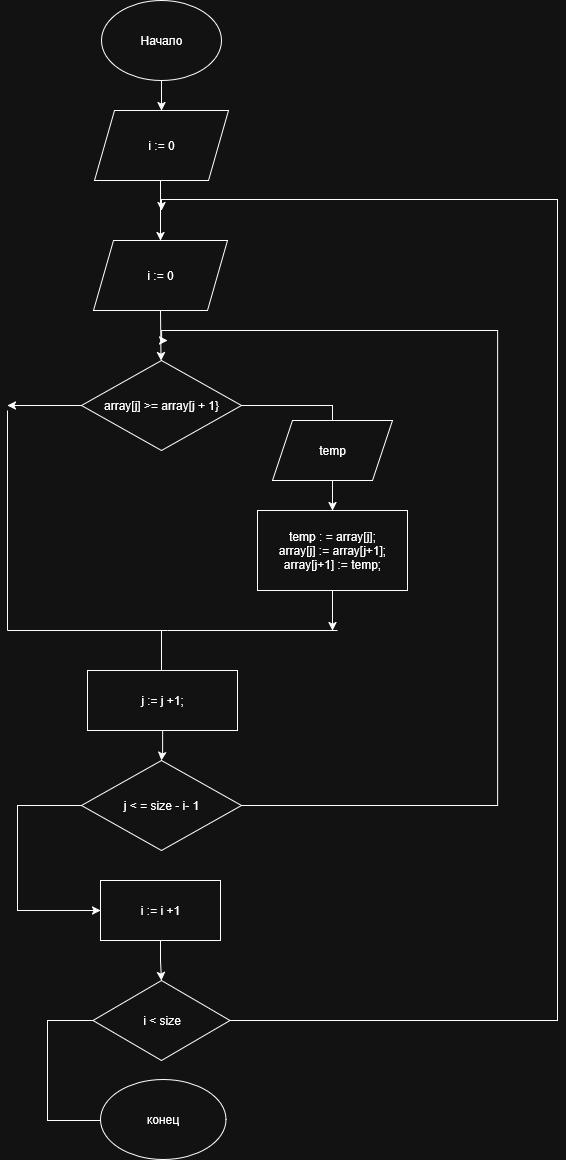

The diagram above was exported from draw.io. Its source (the exported page's mxGraphModel, read from the mxfile embedded in the PNG):
<mxGraphModel dx="1737" dy="1098" grid="1" gridSize="10" guides="1" tooltips="1" connect="1" arrows="1" fold="1" page="1" pageScale="1" pageWidth="827" pageHeight="1169" math="0" shadow="0">
  <root>
    <mxCell id="0" />
    <mxCell id="1" parent="0" />
    <mxCell id="03ZbSpW0r5k5JIv7CgL6-2" value="Начало" style="ellipse;whiteSpace=wrap;html=1;" vertex="1" parent="1">
      <mxGeometry x="354" y="10" width="120" height="80" as="geometry" />
    </mxCell>
    <mxCell id="03ZbSpW0r5k5JIv7CgL6-3" value="i := 0" style="shape=parallelogram;perimeter=parallelogramPerimeter;whiteSpace=wrap;html=1;fixedSize=1;" vertex="1" parent="1">
      <mxGeometry x="347" y="120" width="134" height="70" as="geometry" />
    </mxCell>
    <mxCell id="03ZbSpW0r5k5JIv7CgL6-6" value="" style="endArrow=classic;html=1;rounded=0;exitX=0.5;exitY=1;exitDx=0;exitDy=0;" edge="1" parent="1" source="03ZbSpW0r5k5JIv7CgL6-2" target="03ZbSpW0r5k5JIv7CgL6-3">
      <mxGeometry width="50" height="50" relative="1" as="geometry">
        <mxPoint x="389" y="140" as="sourcePoint" />
        <mxPoint x="439" y="90" as="targetPoint" />
      </mxGeometry>
    </mxCell>
    <mxCell id="03ZbSpW0r5k5JIv7CgL6-10" value="" style="endArrow=classic;html=1;rounded=0;exitX=0.5;exitY=1;exitDx=0;exitDy=0;entryX=0.5;entryY=0;entryDx=0;entryDy=0;" edge="1" parent="1" target="03ZbSpW0r5k5JIv7CgL6-13">
      <mxGeometry width="50" height="50" relative="1" as="geometry">
        <mxPoint x="413" y="190" as="sourcePoint" />
        <mxPoint x="413" y="240" as="targetPoint" />
      </mxGeometry>
    </mxCell>
    <mxCell id="03ZbSpW0r5k5JIv7CgL6-13" value="i := 0" style="shape=parallelogram;perimeter=parallelogramPerimeter;whiteSpace=wrap;html=1;fixedSize=1;" vertex="1" parent="1">
      <mxGeometry x="346" y="250" width="134" height="70" as="geometry" />
    </mxCell>
    <mxCell id="03ZbSpW0r5k5JIv7CgL6-16" style="edgeStyle=orthogonalEdgeStyle;rounded=0;orthogonalLoop=1;jettySize=auto;html=1;" edge="1" parent="1" source="03ZbSpW0r5k5JIv7CgL6-14" target="03ZbSpW0r5k5JIv7CgL6-17">
      <mxGeometry relative="1" as="geometry">
        <mxPoint x="580" y="490" as="targetPoint" />
      </mxGeometry>
    </mxCell>
    <mxCell id="03ZbSpW0r5k5JIv7CgL6-14" value="array[j] &amp;gt;= array[j + 1}" style="rhombus;whiteSpace=wrap;html=1;" vertex="1" parent="1">
      <mxGeometry x="334" y="370" width="160" height="90" as="geometry" />
    </mxCell>
    <mxCell id="03ZbSpW0r5k5JIv7CgL6-15" value="" style="endArrow=classic;html=1;rounded=0;exitX=0.5;exitY=1;exitDx=0;exitDy=0;" edge="1" parent="1" source="03ZbSpW0r5k5JIv7CgL6-13" target="03ZbSpW0r5k5JIv7CgL6-14">
      <mxGeometry width="50" height="50" relative="1" as="geometry">
        <mxPoint x="410" y="330" as="sourcePoint" />
        <mxPoint x="410" y="390" as="targetPoint" />
      </mxGeometry>
    </mxCell>
    <mxCell id="03ZbSpW0r5k5JIv7CgL6-20" style="edgeStyle=orthogonalEdgeStyle;rounded=0;orthogonalLoop=1;jettySize=auto;html=1;" edge="1" parent="1" source="03ZbSpW0r5k5JIv7CgL6-17">
      <mxGeometry relative="1" as="geometry">
        <mxPoint x="585" y="640" as="targetPoint" />
      </mxGeometry>
    </mxCell>
    <mxCell id="03ZbSpW0r5k5JIv7CgL6-17" value="&lt;div&gt;temp : = array[j];&lt;/div&gt;&lt;div&gt;array[j] := array[j+1];&lt;/div&gt;&lt;div&gt;array[j+1] := temp;&lt;/div&gt;" style="rounded=0;whiteSpace=wrap;html=1;" vertex="1" parent="1">
      <mxGeometry x="510" y="520" width="150" height="80" as="geometry" />
    </mxCell>
    <mxCell id="03ZbSpW0r5k5JIv7CgL6-18" value="temp" style="shape=parallelogram;perimeter=parallelogramPerimeter;whiteSpace=wrap;html=1;fixedSize=1;rounded=0;" vertex="1" parent="1">
      <mxGeometry x="525" y="430" width="120" height="60" as="geometry" />
    </mxCell>
    <mxCell id="03ZbSpW0r5k5JIv7CgL6-22" value="" style="endArrow=none;html=1;rounded=0;" edge="1" parent="1">
      <mxGeometry width="50" height="50" relative="1" as="geometry">
        <mxPoint x="420" y="640" as="sourcePoint" />
        <mxPoint x="590" y="640" as="targetPoint" />
      </mxGeometry>
    </mxCell>
    <mxCell id="03ZbSpW0r5k5JIv7CgL6-23" value="" style="endArrow=classic;html=1;rounded=0;exitX=0;exitY=0.5;exitDx=0;exitDy=0;" edge="1" parent="1" source="03ZbSpW0r5k5JIv7CgL6-14">
      <mxGeometry width="50" height="50" relative="1" as="geometry">
        <mxPoint x="210" y="410" as="sourcePoint" />
        <mxPoint x="260" y="415" as="targetPoint" />
      </mxGeometry>
    </mxCell>
    <mxCell id="03ZbSpW0r5k5JIv7CgL6-24" value="" style="endArrow=none;html=1;rounded=0;" edge="1" parent="1">
      <mxGeometry width="50" height="50" relative="1" as="geometry">
        <mxPoint x="260" y="640" as="sourcePoint" />
        <mxPoint x="260" y="420" as="targetPoint" />
      </mxGeometry>
    </mxCell>
    <mxCell id="03ZbSpW0r5k5JIv7CgL6-26" value="" style="endArrow=none;html=1;rounded=0;" edge="1" parent="1">
      <mxGeometry width="50" height="50" relative="1" as="geometry">
        <mxPoint x="260" y="640" as="sourcePoint" />
        <mxPoint x="420" y="640" as="targetPoint" />
      </mxGeometry>
    </mxCell>
    <mxCell id="03ZbSpW0r5k5JIv7CgL6-27" value="" style="endArrow=classic;html=1;rounded=0;" edge="1" parent="1">
      <mxGeometry width="50" height="50" relative="1" as="geometry">
        <mxPoint x="414" y="640" as="sourcePoint" />
        <mxPoint x="414" y="710" as="targetPoint" />
      </mxGeometry>
    </mxCell>
    <mxCell id="03ZbSpW0r5k5JIv7CgL6-35" style="edgeStyle=orthogonalEdgeStyle;rounded=0;orthogonalLoop=1;jettySize=auto;html=1;" edge="1" parent="1" source="03ZbSpW0r5k5JIv7CgL6-28" target="03ZbSpW0r5k5JIv7CgL6-30">
      <mxGeometry relative="1" as="geometry" />
    </mxCell>
    <mxCell id="03ZbSpW0r5k5JIv7CgL6-28" value="j := j +1;" style="rounded=0;whiteSpace=wrap;html=1;" vertex="1" parent="1">
      <mxGeometry x="340" y="680" width="150" height="60" as="geometry" />
    </mxCell>
    <mxCell id="03ZbSpW0r5k5JIv7CgL6-40" style="edgeStyle=orthogonalEdgeStyle;rounded=0;orthogonalLoop=1;jettySize=auto;html=1;entryX=0;entryY=0.5;entryDx=0;entryDy=0;" edge="1" parent="1" source="03ZbSpW0r5k5JIv7CgL6-30" target="03ZbSpW0r5k5JIv7CgL6-31">
      <mxGeometry relative="1" as="geometry">
        <mxPoint x="260" y="920" as="targetPoint" />
        <Array as="points">
          <mxPoint x="270" y="815" />
          <mxPoint x="270" y="920" />
        </Array>
      </mxGeometry>
    </mxCell>
    <mxCell id="03ZbSpW0r5k5JIv7CgL6-41" style="edgeStyle=orthogonalEdgeStyle;rounded=0;orthogonalLoop=1;jettySize=auto;html=1;" edge="1" parent="1" source="03ZbSpW0r5k5JIv7CgL6-30">
      <mxGeometry relative="1" as="geometry">
        <mxPoint x="420" y="350" as="targetPoint" />
        <Array as="points">
          <mxPoint x="750" y="815" />
          <mxPoint x="750" y="340" />
          <mxPoint x="414" y="340" />
          <mxPoint x="414" y="350" />
        </Array>
      </mxGeometry>
    </mxCell>
    <mxCell id="03ZbSpW0r5k5JIv7CgL6-30" value="&lt;div&gt;j &amp;lt; = size - i- 1&lt;/div&gt;" style="rhombus;whiteSpace=wrap;html=1;" vertex="1" parent="1">
      <mxGeometry x="334" y="770" width="160" height="90" as="geometry" />
    </mxCell>
    <mxCell id="03ZbSpW0r5k5JIv7CgL6-34" value="" style="edgeStyle=orthogonalEdgeStyle;rounded=0;orthogonalLoop=1;jettySize=auto;html=1;" edge="1" parent="1" source="03ZbSpW0r5k5JIv7CgL6-31" target="03ZbSpW0r5k5JIv7CgL6-33">
      <mxGeometry relative="1" as="geometry" />
    </mxCell>
    <mxCell id="03ZbSpW0r5k5JIv7CgL6-31" value="i := i +1" style="whiteSpace=wrap;html=1;" vertex="1" parent="1">
      <mxGeometry x="353" y="890" width="120" height="60" as="geometry" />
    </mxCell>
    <mxCell id="03ZbSpW0r5k5JIv7CgL6-39" style="edgeStyle=orthogonalEdgeStyle;rounded=0;orthogonalLoop=1;jettySize=auto;html=1;" edge="1" parent="1" source="03ZbSpW0r5k5JIv7CgL6-33">
      <mxGeometry relative="1" as="geometry">
        <mxPoint x="370" y="1130" as="targetPoint" />
        <Array as="points">
          <mxPoint x="300" y="1030" />
          <mxPoint x="300" y="1130" />
          <mxPoint x="360" y="1130" />
          <mxPoint x="360" y="1130" />
        </Array>
      </mxGeometry>
    </mxCell>
    <mxCell id="03ZbSpW0r5k5JIv7CgL6-42" style="edgeStyle=orthogonalEdgeStyle;rounded=0;orthogonalLoop=1;jettySize=auto;html=1;" edge="1" parent="1" source="03ZbSpW0r5k5JIv7CgL6-33">
      <mxGeometry relative="1" as="geometry">
        <mxPoint x="414" y="220" as="targetPoint" />
        <Array as="points">
          <mxPoint x="810" y="1030" />
          <mxPoint x="810" y="209" />
        </Array>
      </mxGeometry>
    </mxCell>
    <mxCell id="03ZbSpW0r5k5JIv7CgL6-33" value="i &amp;lt; size" style="rhombus;whiteSpace=wrap;html=1;" vertex="1" parent="1">
      <mxGeometry x="345.5" y="990" width="137" height="80" as="geometry" />
    </mxCell>
    <mxCell id="03ZbSpW0r5k5JIv7CgL6-37" value="конец" style="ellipse;whiteSpace=wrap;html=1;" vertex="1" parent="1">
      <mxGeometry x="353" y="1089" width="125.5" height="80" as="geometry" />
    </mxCell>
  </root>
</mxGraphModel>